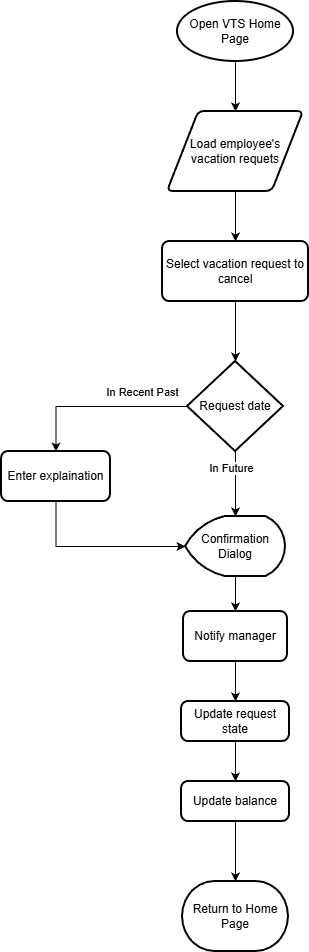

The diagram above was exported from draw.io. Its source (the exported page's mxGraphModel, read from the mxfile embedded in the PNG):
<mxGraphModel dx="2305" dy="1103" grid="1" gridSize="10" guides="1" tooltips="1" connect="1" arrows="1" fold="1" page="1" pageScale="1" pageWidth="827" pageHeight="1169" math="0" shadow="0">
  <root>
    <mxCell id="WIyWlLk6GJQsqaUBKTNV-0" />
    <mxCell id="WIyWlLk6GJQsqaUBKTNV-1" parent="WIyWlLk6GJQsqaUBKTNV-0" />
    <mxCell id="gFW1PC2ffFpmUyBptY5z-1" style="edgeStyle=orthogonalEdgeStyle;rounded=0;orthogonalLoop=1;jettySize=auto;html=1;" edge="1" parent="WIyWlLk6GJQsqaUBKTNV-1" source="gFW1PC2ffFpmUyBptY5z-0" target="gFW1PC2ffFpmUyBptY5z-2">
      <mxGeometry relative="1" as="geometry">
        <mxPoint x="414" y="200" as="targetPoint" />
      </mxGeometry>
    </mxCell>
    <mxCell id="gFW1PC2ffFpmUyBptY5z-0" value="Open VTS Home Page" style="strokeWidth=2;html=1;shape=mxgraph.flowchart.start_1;whiteSpace=wrap;" vertex="1" parent="WIyWlLk6GJQsqaUBKTNV-1">
      <mxGeometry x="356" y="40" width="116" height="60" as="geometry" />
    </mxCell>
    <mxCell id="gFW1PC2ffFpmUyBptY5z-3" style="edgeStyle=orthogonalEdgeStyle;rounded=0;orthogonalLoop=1;jettySize=auto;html=1;" edge="1" parent="WIyWlLk6GJQsqaUBKTNV-1" source="gFW1PC2ffFpmUyBptY5z-2" target="gFW1PC2ffFpmUyBptY5z-4">
      <mxGeometry relative="1" as="geometry">
        <mxPoint x="414" y="300" as="targetPoint" />
      </mxGeometry>
    </mxCell>
    <mxCell id="gFW1PC2ffFpmUyBptY5z-2" value="Load employee's vacation requets" style="shape=parallelogram;html=1;strokeWidth=2;perimeter=parallelogramPerimeter;whiteSpace=wrap;rounded=1;arcSize=12;size=0.23;" vertex="1" parent="WIyWlLk6GJQsqaUBKTNV-1">
      <mxGeometry x="346" y="150" width="136" height="80" as="geometry" />
    </mxCell>
    <mxCell id="gFW1PC2ffFpmUyBptY5z-5" style="edgeStyle=orthogonalEdgeStyle;rounded=0;orthogonalLoop=1;jettySize=auto;html=1;entryX=0.5;entryY=0;entryDx=0;entryDy=0;entryPerimeter=0;" edge="1" parent="WIyWlLk6GJQsqaUBKTNV-1" source="gFW1PC2ffFpmUyBptY5z-4" target="gFW1PC2ffFpmUyBptY5z-6">
      <mxGeometry relative="1" as="geometry">
        <mxPoint x="418" y="420" as="targetPoint" />
      </mxGeometry>
    </mxCell>
    <mxCell id="gFW1PC2ffFpmUyBptY5z-4" value="Select vacation request to cancel" style="rounded=1;whiteSpace=wrap;html=1;absoluteArcSize=1;arcSize=14;strokeWidth=2;" vertex="1" parent="WIyWlLk6GJQsqaUBKTNV-1">
      <mxGeometry x="341" y="280" width="146" height="60" as="geometry" />
    </mxCell>
    <mxCell id="gFW1PC2ffFpmUyBptY5z-7" style="edgeStyle=orthogonalEdgeStyle;rounded=0;orthogonalLoop=1;jettySize=auto;html=1;entryX=0.5;entryY=0;entryDx=0;entryDy=0;entryPerimeter=0;exitX=0.5;exitY=1;exitDx=0;exitDy=0;exitPerimeter=0;" edge="1" parent="WIyWlLk6GJQsqaUBKTNV-1" source="gFW1PC2ffFpmUyBptY5z-6" target="gFW1PC2ffFpmUyBptY5z-11">
      <mxGeometry relative="1" as="geometry">
        <mxPoint x="570" y="445" as="targetPoint" />
      </mxGeometry>
    </mxCell>
    <mxCell id="gFW1PC2ffFpmUyBptY5z-9" value="In Future" style="edgeLabel;html=1;align=center;verticalAlign=middle;resizable=0;points=[];" vertex="1" connectable="0" parent="gFW1PC2ffFpmUyBptY5z-7">
      <mxGeometry x="-0.1481" y="3" relative="1" as="geometry">
        <mxPoint x="-8" y="-12" as="offset" />
      </mxGeometry>
    </mxCell>
    <mxCell id="gFW1PC2ffFpmUyBptY5z-13" style="edgeStyle=orthogonalEdgeStyle;rounded=0;orthogonalLoop=1;jettySize=auto;html=1;entryX=0.5;entryY=0;entryDx=0;entryDy=0;" edge="1" parent="WIyWlLk6GJQsqaUBKTNV-1" source="gFW1PC2ffFpmUyBptY5z-6" target="gFW1PC2ffFpmUyBptY5z-15">
      <mxGeometry relative="1" as="geometry">
        <mxPoint x="300" y="510" as="targetPoint" />
      </mxGeometry>
    </mxCell>
    <mxCell id="gFW1PC2ffFpmUyBptY5z-6" value="Request date" style="strokeWidth=2;html=1;shape=mxgraph.flowchart.decision;whiteSpace=wrap;" vertex="1" parent="WIyWlLk6GJQsqaUBKTNV-1">
      <mxGeometry x="366" y="400" width="96" height="90" as="geometry" />
    </mxCell>
    <mxCell id="gFW1PC2ffFpmUyBptY5z-10" value="In Recent Past" style="edgeLabel;html=1;align=center;verticalAlign=middle;resizable=0;points=[];" vertex="1" connectable="0" parent="WIyWlLk6GJQsqaUBKTNV-1">
      <mxGeometry x="300" y="430" as="geometry">
        <mxPoint x="20" as="offset" />
      </mxGeometry>
    </mxCell>
    <mxCell id="gFW1PC2ffFpmUyBptY5z-17" style="edgeStyle=orthogonalEdgeStyle;rounded=0;orthogonalLoop=1;jettySize=auto;html=1;entryX=0.5;entryY=0;entryDx=0;entryDy=0;" edge="1" parent="WIyWlLk6GJQsqaUBKTNV-1" source="gFW1PC2ffFpmUyBptY5z-11" target="gFW1PC2ffFpmUyBptY5z-19">
      <mxGeometry relative="1" as="geometry">
        <mxPoint x="414" y="670" as="targetPoint" />
      </mxGeometry>
    </mxCell>
    <mxCell id="gFW1PC2ffFpmUyBptY5z-11" value="Confirmation Dialog" style="strokeWidth=2;html=1;shape=mxgraph.flowchart.display;whiteSpace=wrap;" vertex="1" parent="WIyWlLk6GJQsqaUBKTNV-1">
      <mxGeometry x="364" y="555" width="100" height="60" as="geometry" />
    </mxCell>
    <mxCell id="gFW1PC2ffFpmUyBptY5z-15" value="Enter explaination" style="rounded=1;whiteSpace=wrap;html=1;absoluteArcSize=1;arcSize=14;strokeWidth=2;" vertex="1" parent="WIyWlLk6GJQsqaUBKTNV-1">
      <mxGeometry x="180" y="490" width="109" height="50" as="geometry" />
    </mxCell>
    <mxCell id="gFW1PC2ffFpmUyBptY5z-16" style="edgeStyle=orthogonalEdgeStyle;rounded=0;orthogonalLoop=1;jettySize=auto;html=1;entryX=0;entryY=0.5;entryDx=0;entryDy=0;entryPerimeter=0;exitX=0.5;exitY=1;exitDx=0;exitDy=0;" edge="1" parent="WIyWlLk6GJQsqaUBKTNV-1" source="gFW1PC2ffFpmUyBptY5z-15" target="gFW1PC2ffFpmUyBptY5z-11">
      <mxGeometry relative="1" as="geometry" />
    </mxCell>
    <mxCell id="gFW1PC2ffFpmUyBptY5z-20" style="edgeStyle=orthogonalEdgeStyle;rounded=0;orthogonalLoop=1;jettySize=auto;html=1;entryX=0.5;entryY=0;entryDx=0;entryDy=0;" edge="1" parent="WIyWlLk6GJQsqaUBKTNV-1" source="gFW1PC2ffFpmUyBptY5z-19" target="gFW1PC2ffFpmUyBptY5z-21">
      <mxGeometry relative="1" as="geometry">
        <mxPoint x="414" y="750" as="targetPoint" />
      </mxGeometry>
    </mxCell>
    <mxCell id="gFW1PC2ffFpmUyBptY5z-19" value="Notify manager" style="rounded=1;whiteSpace=wrap;html=1;absoluteArcSize=1;arcSize=14;strokeWidth=2;" vertex="1" parent="WIyWlLk6GJQsqaUBKTNV-1">
      <mxGeometry x="362" y="650" width="104" height="50" as="geometry" />
    </mxCell>
    <mxCell id="gFW1PC2ffFpmUyBptY5z-23" style="edgeStyle=orthogonalEdgeStyle;rounded=0;orthogonalLoop=1;jettySize=auto;html=1;" edge="1" parent="WIyWlLk6GJQsqaUBKTNV-1" source="gFW1PC2ffFpmUyBptY5z-21" target="gFW1PC2ffFpmUyBptY5z-22">
      <mxGeometry relative="1" as="geometry" />
    </mxCell>
    <mxCell id="gFW1PC2ffFpmUyBptY5z-21" value="Update request state" style="rounded=1;whiteSpace=wrap;html=1;absoluteArcSize=1;arcSize=14;strokeWidth=2;" vertex="1" parent="WIyWlLk6GJQsqaUBKTNV-1">
      <mxGeometry x="360" y="740" width="108" height="40" as="geometry" />
    </mxCell>
    <mxCell id="gFW1PC2ffFpmUyBptY5z-22" value="Update balance" style="rounded=1;whiteSpace=wrap;html=1;absoluteArcSize=1;arcSize=14;strokeWidth=2;" vertex="1" parent="WIyWlLk6GJQsqaUBKTNV-1">
      <mxGeometry x="360" y="820" width="108" height="40" as="geometry" />
    </mxCell>
    <mxCell id="gFW1PC2ffFpmUyBptY5z-24" value="Return to Home Page" style="strokeWidth=2;html=1;shape=mxgraph.flowchart.terminator;whiteSpace=wrap;" vertex="1" parent="WIyWlLk6GJQsqaUBKTNV-1">
      <mxGeometry x="361" y="920" width="106" height="70" as="geometry" />
    </mxCell>
    <mxCell id="gFW1PC2ffFpmUyBptY5z-25" style="edgeStyle=orthogonalEdgeStyle;rounded=0;orthogonalLoop=1;jettySize=auto;html=1;entryX=0.5;entryY=0;entryDx=0;entryDy=0;entryPerimeter=0;" edge="1" parent="WIyWlLk6GJQsqaUBKTNV-1" source="gFW1PC2ffFpmUyBptY5z-22" target="gFW1PC2ffFpmUyBptY5z-24">
      <mxGeometry relative="1" as="geometry" />
    </mxCell>
  </root>
</mxGraphModel>